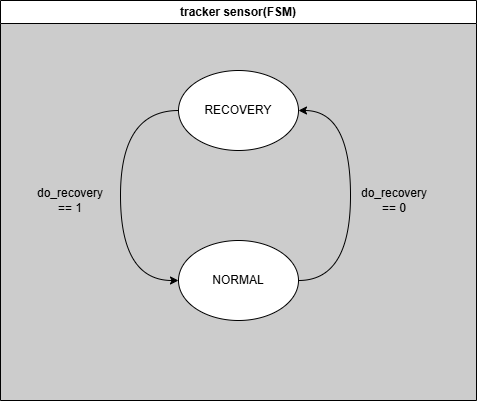

The diagram above was exported from draw.io. Its source (the exported page's mxGraphModel, read from the mxfile embedded in the PNG):
<mxGraphModel dx="582" dy="655" grid="1" gridSize="10" guides="1" tooltips="1" connect="1" arrows="1" fold="1" page="1" pageScale="1" pageWidth="827" pageHeight="1169" math="0" shadow="0">
  <root>
    <mxCell id="0" />
    <mxCell id="1" parent="0" />
    <mxCell id="ic95xyxA4LulNTp57ZYW-1" value="tracker sensor(FSM)" style="swimlane;whiteSpace=wrap;html=1;swimlaneFillColor=#CCCCCC;" vertex="1" parent="1">
      <mxGeometry x="80" y="80" width="476" height="400" as="geometry" />
    </mxCell>
    <mxCell id="cg9hWWuivI_yy029R_s9-4" style="edgeStyle=orthogonalEdgeStyle;rounded=0;orthogonalLoop=1;jettySize=auto;html=1;exitX=0;exitY=0.5;exitDx=0;exitDy=0;entryX=0;entryY=0.5;entryDx=0;entryDy=0;curved=1;" edge="1" parent="ic95xyxA4LulNTp57ZYW-1" source="cg9hWWuivI_yy029R_s9-1" target="cg9hWWuivI_yy029R_s9-2">
      <mxGeometry relative="1" as="geometry">
        <Array as="points">
          <mxPoint x="120" y="110" />
          <mxPoint x="120" y="280" />
        </Array>
      </mxGeometry>
    </mxCell>
    <mxCell id="cg9hWWuivI_yy029R_s9-1" value="RECOVERY" style="ellipse;whiteSpace=wrap;html=1;" vertex="1" parent="ic95xyxA4LulNTp57ZYW-1">
      <mxGeometry x="178" y="70" width="120" height="80" as="geometry" />
    </mxCell>
    <mxCell id="cg9hWWuivI_yy029R_s9-3" style="edgeStyle=orthogonalEdgeStyle;rounded=0;orthogonalLoop=1;jettySize=auto;html=1;exitX=1;exitY=0.5;exitDx=0;exitDy=0;entryX=1;entryY=0.5;entryDx=0;entryDy=0;curved=1;" edge="1" parent="ic95xyxA4LulNTp57ZYW-1" source="cg9hWWuivI_yy029R_s9-2" target="cg9hWWuivI_yy029R_s9-1">
      <mxGeometry relative="1" as="geometry">
        <Array as="points">
          <mxPoint x="350" y="280" />
          <mxPoint x="350" y="110" />
        </Array>
      </mxGeometry>
    </mxCell>
    <mxCell id="cg9hWWuivI_yy029R_s9-2" value="NORMAL" style="ellipse;whiteSpace=wrap;html=1;" vertex="1" parent="ic95xyxA4LulNTp57ZYW-1">
      <mxGeometry x="178" y="240" width="120" height="80" as="geometry" />
    </mxCell>
    <mxCell id="cg9hWWuivI_yy029R_s9-5" value="do_recovery == 1" style="text;html=1;align=center;verticalAlign=middle;whiteSpace=wrap;rounded=0;" vertex="1" parent="ic95xyxA4LulNTp57ZYW-1">
      <mxGeometry x="40" y="185" width="60" height="30" as="geometry" />
    </mxCell>
    <mxCell id="cg9hWWuivI_yy029R_s9-7" value="do_recovery == 0" style="text;html=1;align=center;verticalAlign=middle;whiteSpace=wrap;rounded=0;" vertex="1" parent="ic95xyxA4LulNTp57ZYW-1">
      <mxGeometry x="364" y="185" width="60" height="30" as="geometry" />
    </mxCell>
  </root>
</mxGraphModel>